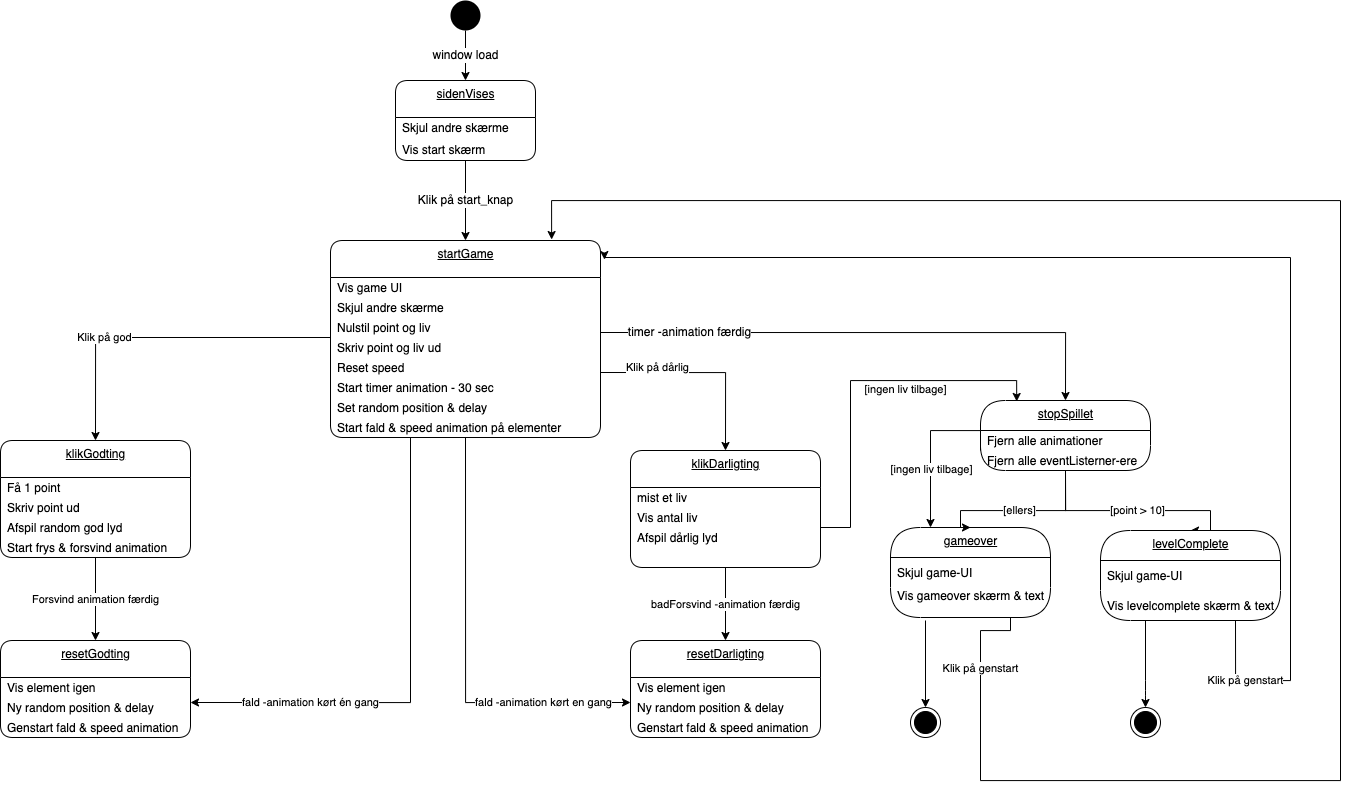

The diagram above was exported from draw.io. Its source (the exported page's mxGraphModel, read from the mxfile embedded in the PNG):
<mxGraphModel dx="1458" dy="1049" grid="1" gridSize="10" guides="1" tooltips="1" connect="1" arrows="1" fold="1" page="1" pageScale="1" pageWidth="827" pageHeight="1169" math="0" shadow="0">
  <root>
    <mxCell id="0" />
    <mxCell id="1" parent="0" />
    <mxCell id="23" value="&lt;span style=&quot;font-size: 12px&quot;&gt;window load&lt;/span&gt;" style="edgeStyle=orthogonalEdgeStyle;rounded=0;orthogonalLoop=1;jettySize=auto;html=1;exitX=0.5;exitY=1;exitDx=0;exitDy=0;entryX=0.5;entryY=0;entryDx=0;entryDy=0;" parent="1" source="2" target="63" edge="1">
      <mxGeometry relative="1" as="geometry">
        <mxPoint x="260" y="80" as="targetPoint" />
      </mxGeometry>
    </mxCell>
    <mxCell id="2" value="" style="ellipse;fillColor=#000000;strokeColor=none;" parent="1" vertex="1">
      <mxGeometry x="460" width="30" height="30" as="geometry" />
    </mxCell>
    <mxCell id="25" value="startGame" style="swimlane;fontStyle=4;align=center;verticalAlign=top;childLayout=stackLayout;horizontal=1;startSize=37;horizontalStack=0;resizeParent=1;resizeParentMax=0;resizeLast=0;collapsible=0;marginBottom=0;html=1;rounded=1;absoluteArcSize=1;arcSize=25;" parent="1" vertex="1">
      <mxGeometry x="340" y="240" width="270" height="197" as="geometry" />
    </mxCell>
    <mxCell id="140" value="Vis game UI" style="fillColor=none;strokeColor=none;align=left;verticalAlign=middle;spacingLeft=5;" vertex="1" parent="25">
      <mxGeometry y="37" width="270" height="20" as="geometry" />
    </mxCell>
    <mxCell id="26" value="Skjul andre skærme" style="fillColor=none;strokeColor=none;align=left;verticalAlign=middle;spacingLeft=5;" parent="25" vertex="1">
      <mxGeometry y="57" width="270" height="20" as="geometry" />
    </mxCell>
    <mxCell id="46" value="Nulstil point og liv" style="fillColor=none;strokeColor=none;align=left;verticalAlign=middle;spacingLeft=5;" parent="25" vertex="1">
      <mxGeometry y="77" width="270" height="20" as="geometry" />
    </mxCell>
    <mxCell id="124" value="Skriv point og liv ud " style="fillColor=none;strokeColor=none;align=left;verticalAlign=middle;spacingLeft=5;" vertex="1" parent="25">
      <mxGeometry y="97" width="270" height="20" as="geometry" />
    </mxCell>
    <mxCell id="50" value="Reset speed" style="fillColor=none;strokeColor=none;align=left;verticalAlign=middle;spacingLeft=5;" parent="25" vertex="1">
      <mxGeometry y="117" width="270" height="20" as="geometry" />
    </mxCell>
    <mxCell id="49" value="Start timer animation - 30 sec" style="fillColor=none;strokeColor=none;align=left;verticalAlign=middle;spacingLeft=5;" parent="25" vertex="1">
      <mxGeometry y="137" width="270" height="20" as="geometry" />
    </mxCell>
    <mxCell id="51" value="Set random position &amp; delay" style="fillColor=none;strokeColor=none;align=left;verticalAlign=middle;spacingLeft=5;" parent="25" vertex="1">
      <mxGeometry y="157" width="270" height="20" as="geometry" />
    </mxCell>
    <mxCell id="52" value="Start fald &amp; speed animation på elementer" style="fillColor=none;strokeColor=none;align=left;verticalAlign=middle;spacingLeft=5;" parent="25" vertex="1">
      <mxGeometry y="177" width="270" height="20" as="geometry" />
    </mxCell>
    <mxCell id="53" value="&lt;span style=&quot;font-size: 12px&quot;&gt;Klik på start_knap&lt;/span&gt;" style="edgeStyle=orthogonalEdgeStyle;rounded=0;orthogonalLoop=1;jettySize=auto;html=1;exitX=0.5;exitY=1;exitDx=0;exitDy=0;entryX=0.5;entryY=0;entryDx=0;entryDy=0;" parent="1" source="65" target="25" edge="1">
      <mxGeometry relative="1" as="geometry">
        <mxPoint x="260" y="157" as="sourcePoint" />
      </mxGeometry>
    </mxCell>
    <mxCell id="55" value="klikGodting" style="swimlane;fontStyle=4;align=center;verticalAlign=top;childLayout=stackLayout;horizontal=1;startSize=37;horizontalStack=0;resizeParent=1;resizeParentMax=0;resizeLast=0;collapsible=0;marginBottom=0;html=1;rounded=1;absoluteArcSize=1;arcSize=25;" parent="1" vertex="1">
      <mxGeometry x="10" y="440" width="190" height="117" as="geometry" />
    </mxCell>
    <mxCell id="56" value="Få 1 point" style="fillColor=none;strokeColor=none;align=left;verticalAlign=middle;spacingLeft=5;" parent="55" vertex="1">
      <mxGeometry y="37" width="190" height="20" as="geometry" />
    </mxCell>
    <mxCell id="57" value="Skriv point ud " style="fillColor=none;strokeColor=none;align=left;verticalAlign=middle;spacingLeft=5;" parent="55" vertex="1">
      <mxGeometry y="57" width="190" height="20" as="geometry" />
    </mxCell>
    <mxCell id="117" value="Afspil random god lyd  " style="fillColor=none;strokeColor=none;align=left;verticalAlign=middle;spacingLeft=5;" parent="55" vertex="1">
      <mxGeometry y="77" width="190" height="20" as="geometry" />
    </mxCell>
    <mxCell id="58" value="Start frys &amp; forsvind animation" style="fillColor=none;strokeColor=none;align=left;verticalAlign=middle;spacingLeft=5;" parent="55" vertex="1">
      <mxGeometry y="97" width="190" height="20" as="geometry" />
    </mxCell>
    <mxCell id="63" value="sidenVises" style="swimlane;fontStyle=4;align=center;verticalAlign=top;childLayout=stackLayout;horizontal=1;startSize=37;horizontalStack=0;resizeParent=1;resizeParentMax=0;resizeLast=0;collapsible=0;marginBottom=0;html=1;rounded=1;absoluteArcSize=1;arcSize=25;" parent="1" vertex="1">
      <mxGeometry x="405" y="80" width="140" height="80" as="geometry" />
    </mxCell>
    <mxCell id="64" value="Skjul andre skærme" style="fillColor=none;strokeColor=none;align=left;verticalAlign=middle;spacingLeft=5;" parent="63" vertex="1">
      <mxGeometry y="37" width="140" height="20" as="geometry" />
    </mxCell>
    <mxCell id="65" value="Vis start skærm " style="fillColor=none;strokeColor=none;align=left;verticalAlign=middle;spacingLeft=5;" parent="63" vertex="1">
      <mxGeometry y="57" width="140" height="23" as="geometry" />
    </mxCell>
    <mxCell id="68" value="resetGodting" style="swimlane;fontStyle=4;align=center;verticalAlign=top;childLayout=stackLayout;horizontal=1;startSize=37;horizontalStack=0;resizeParent=1;resizeParentMax=0;resizeLast=0;collapsible=0;marginBottom=0;html=1;rounded=1;absoluteArcSize=1;arcSize=25;" parent="1" vertex="1">
      <mxGeometry x="10" y="640" width="190" height="97" as="geometry" />
    </mxCell>
    <mxCell id="69" value="Vis element igen" style="fillColor=none;strokeColor=none;align=left;verticalAlign=middle;spacingLeft=5;" parent="68" vertex="1">
      <mxGeometry y="37" width="190" height="20" as="geometry" />
    </mxCell>
    <mxCell id="70" value="Ny random position &amp; delay" style="fillColor=none;strokeColor=none;align=left;verticalAlign=middle;spacingLeft=5;" parent="68" vertex="1">
      <mxGeometry y="57" width="190" height="20" as="geometry" />
    </mxCell>
    <mxCell id="71" value="Genstart fald &amp; speed animation" style="fillColor=none;strokeColor=none;align=left;verticalAlign=middle;spacingLeft=5;" parent="68" vertex="1">
      <mxGeometry y="77" width="190" height="20" as="geometry" />
    </mxCell>
    <mxCell id="72" value="Forsvind animation færdig" style="edgeStyle=orthogonalEdgeStyle;rounded=0;orthogonalLoop=1;jettySize=auto;html=1;exitX=0.5;exitY=1;exitDx=0;exitDy=0;entryX=0.5;entryY=0;entryDx=0;entryDy=0;" parent="1" source="58" target="68" edge="1">
      <mxGeometry relative="1" as="geometry" />
    </mxCell>
    <mxCell id="73" value="Klik på god" style="edgeStyle=orthogonalEdgeStyle;rounded=0;orthogonalLoop=1;jettySize=auto;html=1;exitX=0;exitY=0;exitDx=0;exitDy=0;entryX=0.5;entryY=0;entryDx=0;entryDy=0;" parent="1" target="55" edge="1">
      <mxGeometry x="0.3336" relative="1" as="geometry">
        <mxPoint x="-1" as="offset" />
        <mxPoint x="340" y="337" as="sourcePoint" />
      </mxGeometry>
    </mxCell>
    <mxCell id="74" value="fald -animation kørt én gang" style="edgeStyle=orthogonalEdgeStyle;rounded=0;orthogonalLoop=1;jettySize=auto;html=1;exitX=0.5;exitY=1;exitDx=0;exitDy=0;entryX=1;entryY=0.25;entryDx=0;entryDy=0;" parent="1" source="52" target="70" edge="1">
      <mxGeometry x="0.5556" relative="1" as="geometry">
        <Array as="points">
          <mxPoint x="420" y="437" />
          <mxPoint x="420" y="702" />
        </Array>
        <mxPoint as="offset" />
      </mxGeometry>
    </mxCell>
    <mxCell id="75" value="klikDarligting" style="swimlane;fontStyle=4;align=center;verticalAlign=top;childLayout=stackLayout;horizontal=1;startSize=37;horizontalStack=0;resizeParent=1;resizeParentMax=0;resizeLast=0;collapsible=0;marginBottom=0;html=1;rounded=1;absoluteArcSize=1;arcSize=25;" parent="1" vertex="1">
      <mxGeometry x="640" y="450" width="190" height="117" as="geometry" />
    </mxCell>
    <mxCell id="76" value="mist et liv" style="fillColor=none;strokeColor=none;align=left;verticalAlign=middle;spacingLeft=5;" parent="75" vertex="1">
      <mxGeometry y="37" width="190" height="20" as="geometry" />
    </mxCell>
    <mxCell id="77" value="Vis antal liv" style="fillColor=none;strokeColor=none;align=left;verticalAlign=middle;spacingLeft=5;" parent="75" vertex="1">
      <mxGeometry y="57" width="190" height="20" as="geometry" />
    </mxCell>
    <mxCell id="118" value="Afspil dårlig lyd " style="fillColor=none;strokeColor=none;align=left;verticalAlign=middle;spacingLeft=5;" parent="75" vertex="1">
      <mxGeometry y="77" width="190" height="20" as="geometry" />
    </mxCell>
    <mxCell id="125" style="fillColor=none;strokeColor=none;align=left;verticalAlign=middle;spacingLeft=5;" vertex="1" parent="75">
      <mxGeometry y="97" width="190" height="20" as="geometry" />
    </mxCell>
    <mxCell id="79" value="resetDarligting" style="swimlane;fontStyle=4;align=center;verticalAlign=top;childLayout=stackLayout;horizontal=1;startSize=37;horizontalStack=0;resizeParent=1;resizeParentMax=0;resizeLast=0;collapsible=0;marginBottom=0;html=1;rounded=1;absoluteArcSize=1;arcSize=25;" parent="1" vertex="1">
      <mxGeometry x="640" y="640" width="190" height="97" as="geometry" />
    </mxCell>
    <mxCell id="130" value="Vis element igen" style="fillColor=none;strokeColor=none;align=left;verticalAlign=middle;spacingLeft=5;" vertex="1" parent="79">
      <mxGeometry y="37" width="190" height="20" as="geometry" />
    </mxCell>
    <mxCell id="131" value="Ny random position &amp; delay" style="fillColor=none;strokeColor=none;align=left;verticalAlign=middle;spacingLeft=5;" vertex="1" parent="79">
      <mxGeometry y="57" width="190" height="20" as="geometry" />
    </mxCell>
    <mxCell id="132" value="Genstart fald &amp; speed animation" style="fillColor=none;strokeColor=none;align=left;verticalAlign=middle;spacingLeft=5;" vertex="1" parent="79">
      <mxGeometry y="77" width="190" height="20" as="geometry" />
    </mxCell>
    <mxCell id="83" value="badForsvind -animation færdig" style="edgeStyle=orthogonalEdgeStyle;rounded=0;orthogonalLoop=1;jettySize=auto;html=1;exitX=0.5;exitY=1;exitDx=0;exitDy=0;entryX=0.5;entryY=0;entryDx=0;entryDy=0;" parent="1" target="79" edge="1">
      <mxGeometry relative="1" as="geometry">
        <mxPoint x="735" y="567" as="sourcePoint" />
      </mxGeometry>
    </mxCell>
    <mxCell id="84" value="Klik på dårlig" style="edgeStyle=orthogonalEdgeStyle;rounded=0;orthogonalLoop=1;jettySize=auto;html=1;exitX=1;exitY=0.75;exitDx=0;exitDy=0;entryX=0.5;entryY=0;entryDx=0;entryDy=0;" parent="1" source="50" target="75" edge="1">
      <mxGeometry x="-0.4366" y="5" relative="1" as="geometry">
        <mxPoint as="offset" />
      </mxGeometry>
    </mxCell>
    <mxCell id="85" value="fald -animation kørt en gang" style="edgeStyle=orthogonalEdgeStyle;rounded=0;orthogonalLoop=1;jettySize=auto;html=1;exitX=0.5;exitY=1;exitDx=0;exitDy=0;entryX=0;entryY=0.25;entryDx=0;entryDy=0;" parent="1" source="52" edge="1">
      <mxGeometry x="0.599" relative="1" as="geometry">
        <mxPoint x="494.1700000000001" y="437.26" as="sourcePoint" />
        <mxPoint x="640" y="702" as="targetPoint" />
        <Array as="points">
          <mxPoint x="475" y="702" />
        </Array>
        <mxPoint as="offset" />
      </mxGeometry>
    </mxCell>
    <mxCell id="87" value="&lt;span style=&quot;font-size: 12px&quot;&gt;timer -animation færdig&lt;/span&gt;" style="edgeStyle=orthogonalEdgeStyle;rounded=0;orthogonalLoop=1;jettySize=auto;html=1;entryX=0.5;entryY=0;entryDx=0;entryDy=0;exitX=1;exitY=0.75;exitDx=0;exitDy=0;" parent="1" source="46" target="88" edge="1">
      <mxGeometry x="-0.6654" relative="1" as="geometry">
        <mxPoint x="740.0000000000002" y="120" as="sourcePoint" />
        <mxPoint x="765" y="87" as="targetPoint" />
        <mxPoint as="offset" />
      </mxGeometry>
    </mxCell>
    <mxCell id="88" value="stopSpillet" style="swimlane;fontStyle=4;align=center;verticalAlign=top;childLayout=stackLayout;horizontal=1;startSize=30;horizontalStack=0;resizeParent=1;resizeParentMax=0;resizeLast=0;collapsible=0;marginBottom=0;html=1;rounded=1;absoluteArcSize=1;arcSize=50;" parent="1" vertex="1">
      <mxGeometry x="990" y="400" width="170" height="70" as="geometry" />
    </mxCell>
    <mxCell id="89" value="Fjern alle animationer" style="fillColor=none;strokeColor=none;align=left;verticalAlign=middle;spacingLeft=5;" parent="88" vertex="1">
      <mxGeometry y="30" width="170" height="20" as="geometry" />
    </mxCell>
    <mxCell id="90" value="Fjern alle eventListerner-ere" style="fillColor=none;strokeColor=none;align=left;verticalAlign=middle;spacingLeft=5;" parent="88" vertex="1">
      <mxGeometry y="50" width="170" height="20" as="geometry" />
    </mxCell>
    <mxCell id="91" value="[point &amp;gt; 10]" style="edgeStyle=orthogonalEdgeStyle;rounded=0;orthogonalLoop=1;jettySize=auto;html=1;exitX=0.5;exitY=1;exitDx=0;exitDy=0;entryX=0.5;entryY=0;entryDx=0;entryDy=0;" parent="1" source="90" target="92" edge="1">
      <mxGeometry relative="1" as="geometry">
        <mxPoint x="1060" y="520" as="targetPoint" />
        <Array as="points">
          <mxPoint x="1075" y="510" />
          <mxPoint x="1220" y="510" />
        </Array>
      </mxGeometry>
    </mxCell>
    <mxCell id="92" value="levelComplete" style="swimlane;fontStyle=4;align=center;verticalAlign=top;childLayout=stackLayout;horizontal=1;startSize=30;horizontalStack=0;resizeParent=1;resizeParentMax=0;resizeLast=0;collapsible=0;marginBottom=0;html=1;rounded=1;absoluteArcSize=1;arcSize=92;" parent="1" vertex="1">
      <mxGeometry x="1110" y="530" width="180" height="90" as="geometry" />
    </mxCell>
    <mxCell id="123" value="Skjul game-UI" style="fillColor=none;strokeColor=none;align=left;verticalAlign=middle;spacingLeft=5;" vertex="1" parent="92">
      <mxGeometry y="30" width="180" height="30" as="geometry" />
    </mxCell>
    <mxCell id="93" value="Vis levelcomplete skærm &amp; text" style="fillColor=none;strokeColor=none;align=left;verticalAlign=middle;spacingLeft=5;" vertex="1" parent="92">
      <mxGeometry y="60" width="180" height="30" as="geometry" />
    </mxCell>
    <mxCell id="95" value="gameover" style="swimlane;fontStyle=4;align=center;verticalAlign=top;childLayout=stackLayout;horizontal=1;startSize=30;horizontalStack=0;resizeParent=1;resizeParentMax=0;resizeLast=0;collapsible=0;marginBottom=0;html=1;rounded=1;absoluteArcSize=1;arcSize=92;" parent="1" vertex="1">
      <mxGeometry x="900" y="527" width="160" height="90" as="geometry" />
    </mxCell>
    <mxCell id="135" value="Skjul game-UI" style="fillColor=none;strokeColor=none;align=left;verticalAlign=middle;spacingLeft=5;" vertex="1" parent="95">
      <mxGeometry y="30" width="160" height="30" as="geometry" />
    </mxCell>
    <mxCell id="96" value="Vis gameover skærm &amp; text&#10;" style="fillColor=none;strokeColor=none;align=left;verticalAlign=middle;spacingLeft=5;" parent="95" vertex="1">
      <mxGeometry y="60" width="160" height="30" as="geometry" />
    </mxCell>
    <mxCell id="98" value="[ellers]" style="edgeStyle=orthogonalEdgeStyle;rounded=0;orthogonalLoop=1;jettySize=auto;html=1;exitX=0.5;exitY=1;exitDx=0;exitDy=0;entryX=0.5;entryY=0;entryDx=0;entryDy=0;" parent="1" source="90" target="95" edge="1">
      <mxGeometry relative="1" as="geometry">
        <mxPoint x="974" y="530" as="targetPoint" />
        <Array as="points">
          <mxPoint x="1075" y="510" />
          <mxPoint x="970" y="510" />
        </Array>
      </mxGeometry>
    </mxCell>
    <mxCell id="99" style="edgeStyle=orthogonalEdgeStyle;rounded=0;orthogonalLoop=1;jettySize=auto;html=1;exitX=0;exitY=0;exitDx=0;exitDy=0;entryX=0.25;entryY=0;entryDx=0;entryDy=0;" parent="1" source="90" target="95" edge="1">
      <mxGeometry relative="1" as="geometry">
        <mxPoint x="939" y="530" as="targetPoint" />
      </mxGeometry>
    </mxCell>
    <mxCell id="100" value="[ingen liv tilbage]" style="edgeLabel;html=1;align=center;verticalAlign=middle;resizable=0;points=[];" parent="99" vertex="1" connectable="0">
      <mxGeometry x="0.2849" relative="1" as="geometry">
        <mxPoint as="offset" />
      </mxGeometry>
    </mxCell>
    <mxCell id="101" value="" style="ellipse;html=1;shape=endState;fillColor=#000000;strokeColor=#000000;" parent="1" vertex="1">
      <mxGeometry x="920" y="707" width="30" height="30" as="geometry" />
    </mxCell>
    <mxCell id="102" value="" style="ellipse;html=1;shape=endState;fillColor=#000000;strokeColor=#000000;" parent="1" vertex="1">
      <mxGeometry x="1140" y="707" width="30" height="30" as="geometry" />
    </mxCell>
    <mxCell id="103" value="Klik på genstart" style="edgeStyle=orthogonalEdgeStyle;rounded=0;orthogonalLoop=1;jettySize=auto;html=1;exitX=0.75;exitY=1;exitDx=0;exitDy=0;entryX=0.819;entryY=-0.005;entryDx=0;entryDy=0;entryPerimeter=0;" parent="1" source="96" target="25" edge="1">
      <mxGeometry x="-0.9176" relative="1" as="geometry">
        <mxPoint x="710" y="263" as="targetPoint" />
        <Array as="points">
          <mxPoint x="1020" y="630" />
          <mxPoint x="990" y="630" />
          <mxPoint x="990" y="780" />
          <mxPoint x="1350" y="780" />
          <mxPoint x="1350" y="200" />
          <mxPoint x="561" y="200" />
        </Array>
        <mxPoint y="-1" as="offset" />
      </mxGeometry>
    </mxCell>
    <mxCell id="104" value="Klik på genstart" style="edgeStyle=orthogonalEdgeStyle;rounded=0;orthogonalLoop=1;jettySize=auto;html=1;entryX=1.015;entryY=0.097;entryDx=0;entryDy=0;entryPerimeter=0;" parent="1" target="25" edge="1">
      <mxGeometry x="-0.8851" relative="1" as="geometry">
        <mxPoint x="1255" y="780" as="targetPoint" />
        <Array as="points">
          <mxPoint x="1245" y="680" />
          <mxPoint x="1300" y="680" />
          <mxPoint x="1300" y="257" />
        </Array>
        <mxPoint x="-1" as="offset" />
        <mxPoint x="1245" y="620" as="sourcePoint" />
      </mxGeometry>
    </mxCell>
    <mxCell id="110" style="edgeStyle=orthogonalEdgeStyle;rounded=0;orthogonalLoop=1;jettySize=auto;html=1;exitX=1;exitY=0.5;exitDx=0;exitDy=0;entryX=0.213;entryY=0.014;entryDx=0;entryDy=0;entryPerimeter=0;" parent="1" source="76" target="88" edge="1">
      <mxGeometry relative="1" as="geometry">
        <Array as="points">
          <mxPoint x="860" y="527" />
          <mxPoint x="860" y="380" />
          <mxPoint x="1026" y="380" />
        </Array>
      </mxGeometry>
    </mxCell>
    <mxCell id="111" value="[ingen liv tilbage]" style="edgeLabel;html=1;align=center;verticalAlign=middle;resizable=0;points=[];" parent="110" vertex="1" connectable="0">
      <mxGeometry x="-0.0005" y="1" relative="1" as="geometry">
        <mxPoint x="55" y="-2" as="offset" />
      </mxGeometry>
    </mxCell>
    <mxCell id="141" style="edgeStyle=none;html=1;" edge="1" parent="1" target="101">
      <mxGeometry relative="1" as="geometry">
        <mxPoint x="935" y="620" as="sourcePoint" />
      </mxGeometry>
    </mxCell>
    <mxCell id="142" style="edgeStyle=none;html=1;exitX=0.25;exitY=1;exitDx=0;exitDy=0;entryX=0.5;entryY=0;entryDx=0;entryDy=0;" edge="1" parent="1" source="93" target="102">
      <mxGeometry relative="1" as="geometry">
        <Array as="points">
          <mxPoint x="1155" y="690" />
        </Array>
      </mxGeometry>
    </mxCell>
  </root>
</mxGraphModel>